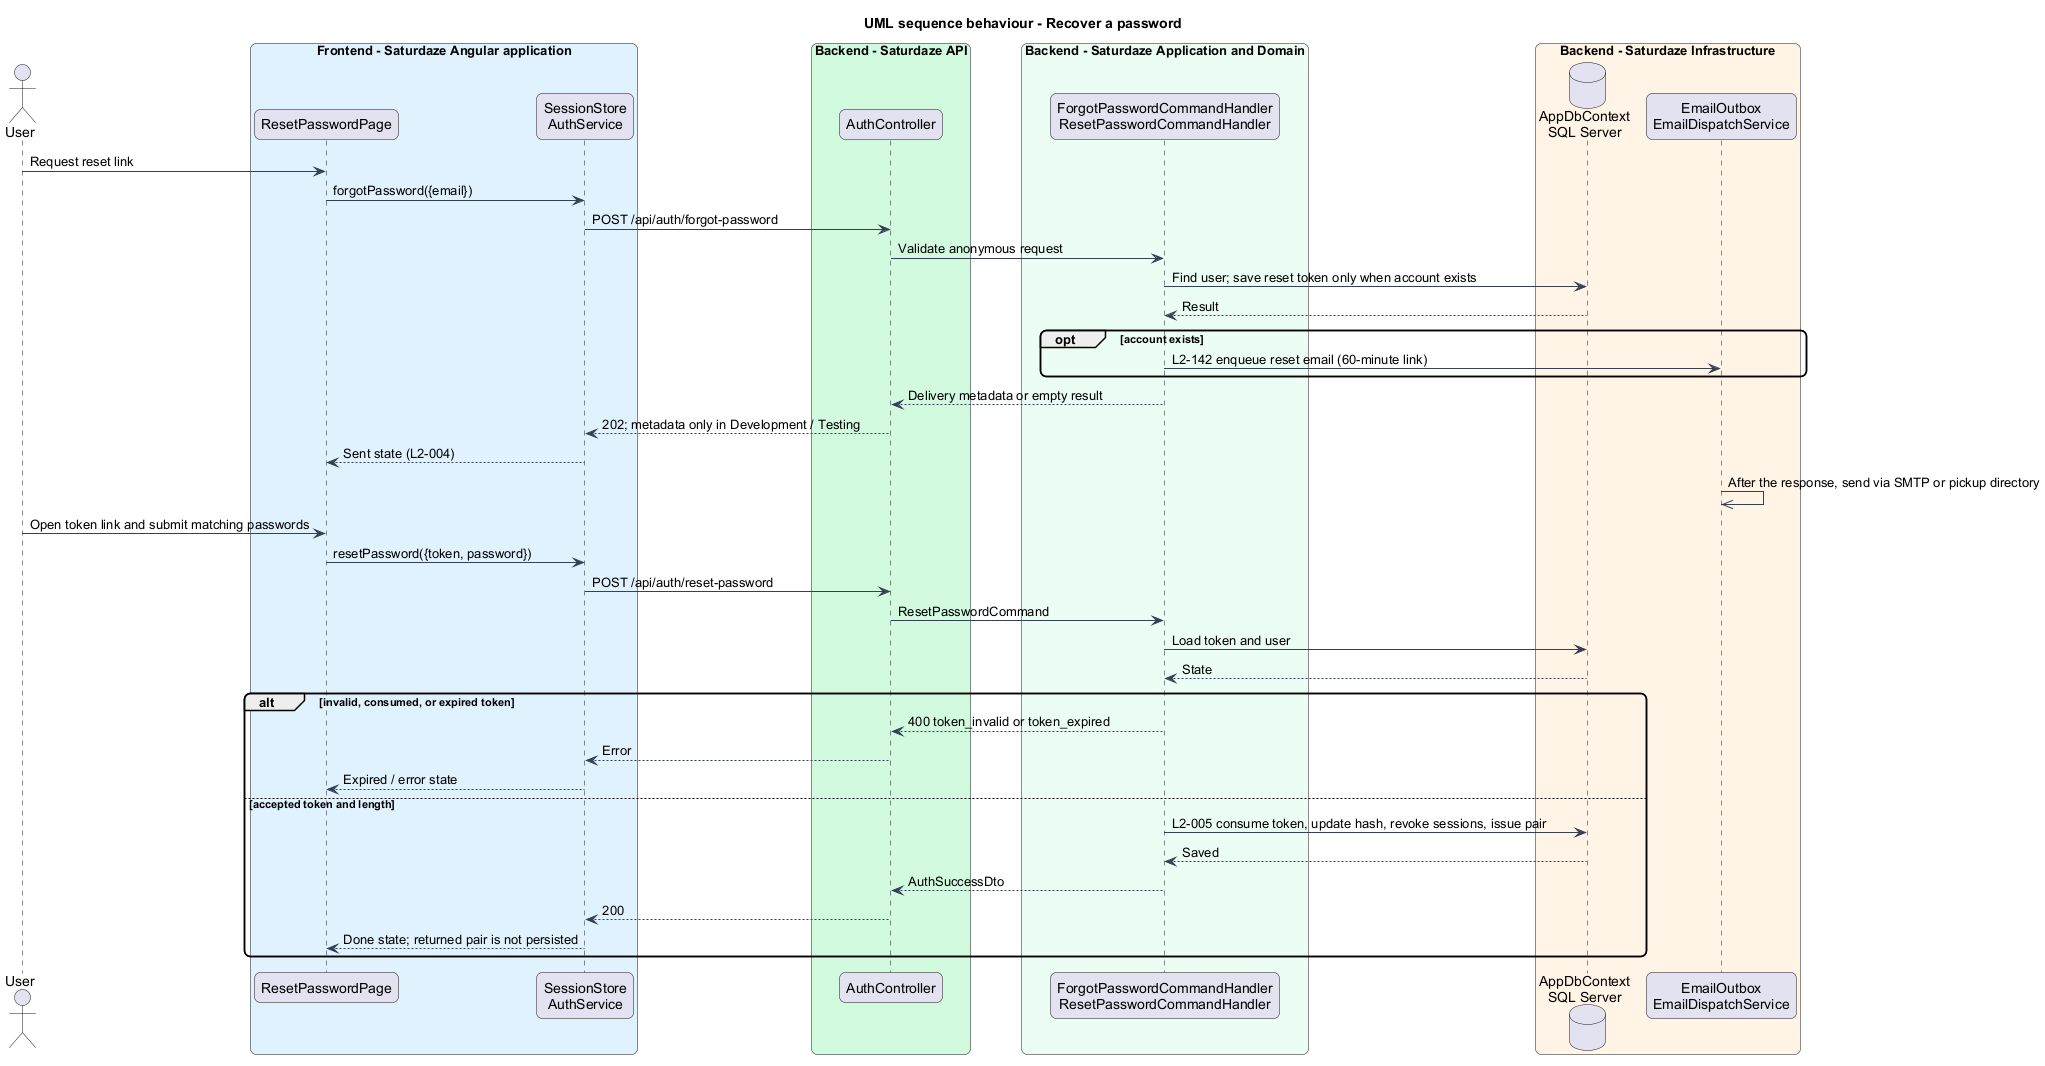

The diagram above was rendered by PlantUML. Its source (embedded in the PNG):
@startuml
title UML sequence behaviour - Recover a password
skinparam backgroundColor #FFFFFF
skinparam shadowing false
skinparam roundcorner 12
skinparam defaultFontName Arial
skinparam ArrowColor #344054
actor "User" as actor
box "Frontend - Saturdaze Angular application" #E0F2FE
 participant "ResetPasswordPage" as page
 participant "SessionStore\nAuthService" as client
end box
box "Backend - Saturdaze API" #D1FADF
 participant "AuthController" as controller
end box
box "Backend - Saturdaze Application and Domain" #ECFDF3
 participant "ForgotPasswordCommandHandler\nResetPasswordCommandHandler" as handler
end box
box "Backend - Saturdaze Infrastructure" #FFF4E5
 database "AppDbContext\nSQL Server" as db
 participant "EmailOutbox\nEmailDispatchService" as mail
end box
actor -> page : Request reset link
page -> client : forgotPassword({email})
client -> controller : POST /api/auth/forgot-password
controller -> handler : Validate anonymous request
handler -> db : Find user; save reset token only when account exists
db --> handler : Result
opt account exists
handler -> mail : L2-142 enqueue reset email (60-minute link)
end
handler --> controller : Delivery metadata or empty result
controller --> client : 202; metadata only in Development / Testing
client --> page : Sent state (L2-004)
mail ->> mail : After the response, send via SMTP or pickup directory
actor -> page : Open token link and submit matching passwords
page -> client : resetPassword({token, password})
client -> controller : POST /api/auth/reset-password
controller -> handler : ResetPasswordCommand
handler -> db : Load token and user
db --> handler : State
alt invalid, consumed, or expired token
handler --> controller : 400 token_invalid or token_expired
controller --> client : Error
client --> page : Expired / error state
else accepted token and length
handler -> db : L2-005 consume token, update hash, revoke sessions, issue pair
db --> handler : Saved
handler --> controller : AuthSuccessDto
controller --> client : 200
client --> page : Done state; returned pair is not persisted
end
@enduml